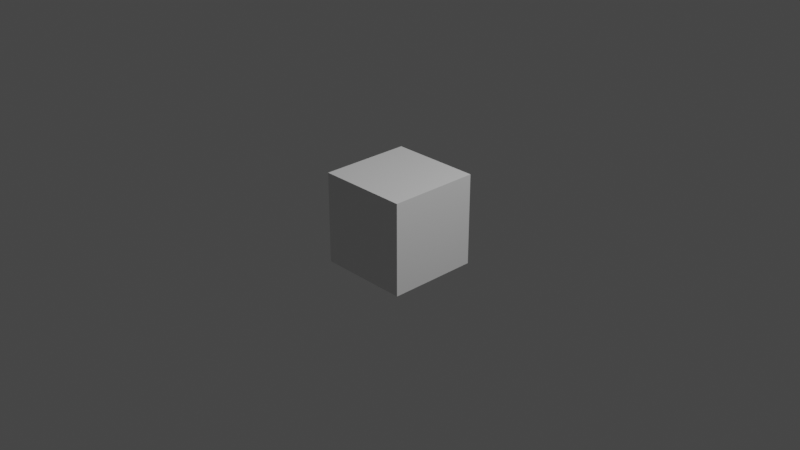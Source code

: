 # Source: InverseCube.blend  (saved by Blender 3.6.14; exported with 4.5.12 LTS)
import bpy
from mathutils import Matrix  # noqa: F401  (used for matrix-valued properties, if any)

bpy.ops.wm.read_factory_settings(use_empty=True)
scene = bpy.context.scene
scene.name = 'Scene'

# ---- collections
col_collection = bpy.data.collections.new('Collection'); scene.collection.children.link(col_collection)

# ---- materials (node trees are filled in below, after node groups)
mat_material = bpy.data.materials.new('Material')
mat_material.alpha_threshold = 0.0
mat_material.use_transparent_shadow = False
mat_material.roughness = 0.5
mat_material.line_color = (0.0, 0.0, 0.0, 1.0)

# ---- material node trees
mat_material.use_nodes = True; mat_material.node_tree.nodes.clear()
_N = mat_material.node_tree.nodes; _L = mat_material.node_tree.links
n0 = _N.new('ShaderNodeOutputMaterial'); n0.name = 'Material Output'; n0.location = (300, 300)
n1 = _N.new('ShaderNodeBsdfPrincipled'); n1.name = 'Principled BSDF'; n1.location = (10, 300)
n1.distribution = 'GGX'
n1.subsurface_method = 'RANDOM_WALK_SKIN'
n1.inputs[3].default_value = 1.45
n1.inputs[27].default_value = (0.0, 0.0, 0.0, 1.0)
n1.inputs[28].default_value = 1.0
_L.new(n1.outputs[0], n0.inputs[0])
n0.is_active_output = True

# ---- world
world_world = bpy.data.worlds.new('World'); scene.world = world_world
world_world.use_nodes = True; world_world.node_tree.nodes.clear()
_N = world_world.node_tree.nodes; _L = world_world.node_tree.links
n0 = _N.new('ShaderNodeOutputWorld'); n0.name = 'World Output'; n0.location = (300, 300)
n1 = _N.new('ShaderNodeBackground'); n1.name = 'Background'; n1.location = (10, 300)
n1.inputs[0].default_value = (0.05088, 0.05088, 0.05088, 1.0)
_L.new(n1.outputs[0], n0.inputs[0])
n0.is_active_output = True
world_world.color = (0.05088, 0.05088, 0.05088)
world_world.use_sun_shadow = False
world_world.sun_shadow_jitter_overblur = 0.0

# ---- cameras
cam_camera = bpy.data.cameras.new('Camera')
cam_camera.clip_end = 100.0
cam_camera.ortho_scale = 7.314

# ---- lights
light_light = bpy.data.lights.new('Light', 'POINT')
light_light.transmission_factor = 0.0
light_light.energy = 1000.0
light_light.shadow_soft_size = 0.1
light_light.shadow_maximum_resolution = 0.006
light_light.use_absolute_resolution = True

# ---- meshes
me_inversecube = bpy.data.meshes.new('InverseCube')
me_inversecube.from_pydata([(0.5, 0.5, 0.5), (0.5, 0.5, -0.5), (0.5, -0.5, 0.5), (0.5, -0.5, -0.5), (-0.5, 0.5, 0.5), (-0.5, 0.5, -0.5), (-0.5, -0.5, 0.5), (-0.5, -0.5, -0.5)], [], [(0, 2, 6, 4), (3, 7, 6, 2), (7, 5, 4, 6), (5, 7, 3, 1), (1, 3, 2, 0), (5, 1, 0, 4)])
_uv = me_inversecube.uv_layers.new(name='UVMap')
_uv.uv.foreach_set('vector', [1.0, 1.0, 1.0, 0.0, 0.0, 0.0, 0.0, 1.0, 1.0, 0.0, 0.0, 0.0, 0.0, 1.0, 1.0, 1.0, 0.0, 2.98e-08, 0.0, 1.0, 1.0, 1.0, 1.0, 0.0, 0.0, 0.0, 0.0, 1.0, 1.0, 1.0, 1.0, 0.0, 1.0, 1.0, 1.0, 2.98e-08, 2.98e-08, 0.0, 0.0, 1.0, 0.0, 1.0, 1.0, 1.0, 1.0, 0.0, 0.0, 0.0])
me_inversecube.materials.append(mat_material)
me_inversecube.use_mirror_vertex_groups = False
me_inversecube.update()

# ---- objects
ob_inversecube = bpy.data.objects.new('InverseCube', me_inversecube)
ob_light = bpy.data.objects.new('Light', light_light)
ob_camera = bpy.data.objects.new('Camera', cam_camera)

# ---- transforms, parenting, visibility, modifiers, constraints
ob_inversecube.location = (0.0, 0.0, 0.0)
ob_inversecube.rotation_euler = (1.571, -0.0, 0.0)
ob_inversecube.lock_rotations_4d = False
ob_inversecube.empty_display_type = 'ARROWS'
ob_inversecube.lineart.crease_threshold = 0.0
ob_light.location = (4.076, 1.005, 5.904)
ob_light.rotation_euler = (0.6503, 0.05522, 1.866)
ob_light.lock_rotations_4d = False
ob_light.empty_display_type = 'ARROWS'
ob_light.color = (0.0, 0.0, 0.0, 0.0)
ob_light.lineart.crease_threshold = 0.0
ob_camera.location = (7.359, -6.926, 4.958)
ob_camera.rotation_euler = (1.109, 0.0, 0.8149)
ob_camera.lock_rotations_4d = False
ob_camera.empty_display_type = 'ARROWS'
ob_camera.color = (0.0, 0.0, 0.0, 0.0)
ob_camera.display_type = 'WIRE'
ob_camera.lineart.crease_threshold = 0.0

# ---- collection membership
col_collection.objects.link(ob_inversecube)
col_collection.objects.link(ob_light)
col_collection.objects.link(ob_camera)

# ---- scene / render settings (as saved in the file)
scene.camera = ob_camera
scene.frame_start = 1; scene.frame_end = 250; scene.frame_set(1)
scene.render.engine = 'BLENDER_EEVEE_NEXT'
scene.cycles.sampling_pattern = 'TABULATED_SOBOL'
scene.view_settings.view_transform = 'Filmic'
bpy.context.view_layer.update()
